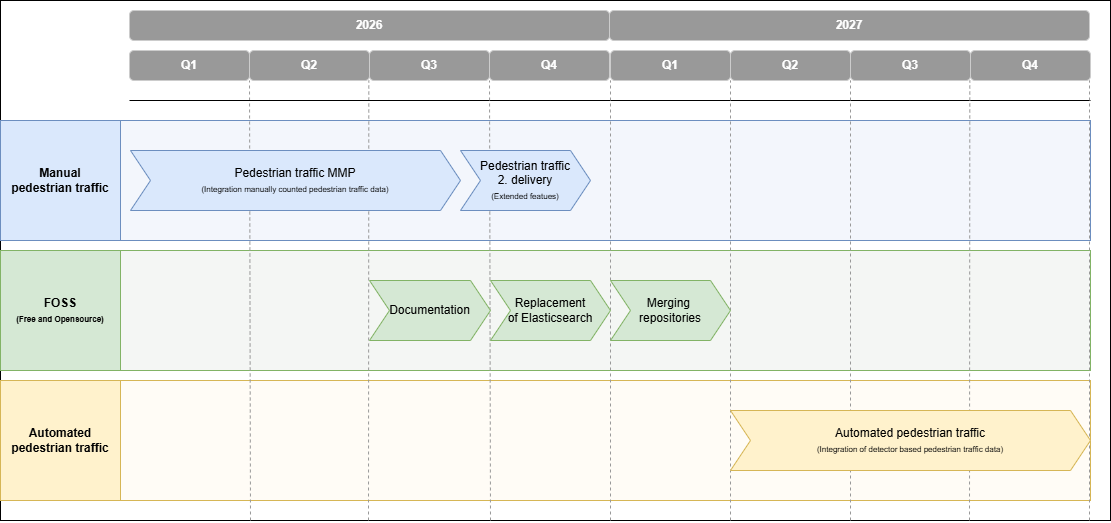

The diagram above was exported from draw.io. Its source (the exported page's mxGraphModel, read from the mxfile embedded in the PNG):
<mxGraphModel dx="1188" dy="701" grid="1" gridSize="10" guides="1" tooltips="1" connect="1" arrows="1" fold="1" page="1" pageScale="1" pageWidth="827" pageHeight="1169" math="0" shadow="0">
  <root>
    <mxCell id="0" />
    <mxCell id="1" parent="0" />
    <mxCell id="B0-dXzzCbr844uxSUZkO-1" parent="1" style="rounded=0;whiteSpace=wrap;html=1;" value="" vertex="1">
      <mxGeometry height="520" width="1110" as="geometry" />
    </mxCell>
    <mxCell id="mcKAI2yF99RkraB7ooAF-30" parent="1" style="rounded=0;whiteSpace=wrap;html=1;fillColor=#FFFCF6;strokeColor=#d6b656;" value="" vertex="1">
      <mxGeometry height="120" width="970" x="120" y="380" as="geometry" />
    </mxCell>
    <mxCell id="mcKAI2yF99RkraB7ooAF-26" parent="1" style="rounded=0;whiteSpace=wrap;html=1;fillColor=#F4F6F4;strokeColor=#82b366;" value="" vertex="1">
      <mxGeometry height="120" width="970" x="120" y="250" as="geometry" />
    </mxCell>
    <mxCell id="mcKAI2yF99RkraB7ooAF-8" parent="1" style="rounded=0;whiteSpace=wrap;html=1;fillColor=#F3F6FC;strokeColor=#6c8ebf;" value="" vertex="1">
      <mxGeometry height="120" width="970" x="120" y="120" as="geometry" />
    </mxCell>
    <mxCell id="mcKAI2yF99RkraB7ooAF-18" edge="1" parent="1" style="endArrow=none;dashed=1;html=1;rounded=0;entryX=1;entryY=1;entryDx=0;entryDy=0;strokeColor=#999999;" value="">
      <mxGeometry height="50" relative="1" width="50" as="geometry">
        <mxPoint x="368" y="520" as="sourcePoint" />
        <mxPoint x="368.31" y="80" as="targetPoint" />
      </mxGeometry>
    </mxCell>
    <mxCell id="mcKAI2yF99RkraB7ooAF-9" edge="1" parent="1" style="endArrow=none;dashed=1;html=1;rounded=0;entryX=1;entryY=1;entryDx=0;entryDy=0;strokeColor=#999999;" target="mcKAI2yF99RkraB7ooAF-1" value="">
      <mxGeometry height="50" relative="1" width="50" as="geometry">
        <mxPoint x="250" y="520" as="sourcePoint" />
        <mxPoint x="479" y="170" as="targetPoint" />
      </mxGeometry>
    </mxCell>
    <mxCell id="mcKAI2yF99RkraB7ooAF-1" parent="1" style="rounded=1;whiteSpace=wrap;html=1;strokeColor=#CCCCCC;fillColor=#999999;fontColor=#FFFFFF;fontStyle=1" value="Q1" vertex="1">
      <mxGeometry height="30" width="120" x="129" y="50" as="geometry" />
    </mxCell>
    <mxCell id="mcKAI2yF99RkraB7ooAF-2" parent="1" style="rounded=1;whiteSpace=wrap;html=1;strokeColor=#CCCCCC;fillColor=#999999;fontColor=#FFFFFF;fontStyle=1" value="2026" vertex="1">
      <mxGeometry height="30" width="480" x="129" y="10" as="geometry" />
    </mxCell>
    <mxCell id="mcKAI2yF99RkraB7ooAF-3" edge="1" parent="1" style="endArrow=none;html=1;rounded=0;" value="">
      <mxGeometry height="50" relative="1" width="50" as="geometry">
        <mxPoint x="129" y="100" as="sourcePoint" />
        <mxPoint x="1090" y="100" as="targetPoint" />
      </mxGeometry>
    </mxCell>
    <mxCell id="mcKAI2yF99RkraB7ooAF-4" parent="1" style="shape=step;perimeter=stepPerimeter;whiteSpace=wrap;html=1;fixedSize=1;fillColor=#dae8fc;strokeColor=#6c8ebf;" value="Pedestrian traffic MMP&lt;div&gt;&lt;font style=&quot;font-size: 8px;&quot;&gt;(Integration manually counted pedestrian traffic data)&lt;/font&gt;&lt;/div&gt;" vertex="1">
      <mxGeometry height="60" width="330" x="130" y="150" as="geometry" />
    </mxCell>
    <mxCell id="mcKAI2yF99RkraB7ooAF-6" parent="1" style="whiteSpace=wrap;html=1;aspect=fixed;fillColor=#dae8fc;strokeColor=#6c8ebf;" value="&lt;b&gt;Manual&lt;/b&gt;&lt;div&gt;&lt;b&gt;pedestrian traffic&lt;/b&gt;&lt;/div&gt;" vertex="1">
      <mxGeometry height="120" width="120" y="120" as="geometry" />
    </mxCell>
    <mxCell id="mcKAI2yF99RkraB7ooAF-10" parent="1" style="rounded=1;whiteSpace=wrap;html=1;strokeColor=#CCCCCC;fillColor=#999999;fontColor=#FFFFFF;fontStyle=1" value="2027" vertex="1">
      <mxGeometry height="30" width="480" x="609" y="10" as="geometry" />
    </mxCell>
    <mxCell id="mcKAI2yF99RkraB7ooAF-11" parent="1" style="rounded=1;whiteSpace=wrap;html=1;strokeColor=#CCCCCC;fillColor=#999999;fontColor=#FFFFFF;fontStyle=1" value="Q2" vertex="1">
      <mxGeometry height="30" width="120" x="249" y="50" as="geometry" />
    </mxCell>
    <mxCell id="mcKAI2yF99RkraB7ooAF-12" parent="1" style="rounded=1;whiteSpace=wrap;html=1;strokeColor=#CCCCCC;fillColor=#999999;fontColor=#FFFFFF;fontStyle=1" value="Q3" vertex="1">
      <mxGeometry height="30" width="120" x="369" y="50" as="geometry" />
    </mxCell>
    <mxCell id="mcKAI2yF99RkraB7ooAF-13" parent="1" style="rounded=1;whiteSpace=wrap;html=1;strokeColor=#CCCCCC;fillColor=#999999;fontColor=#FFFFFF;fontStyle=1" value="Q4" vertex="1">
      <mxGeometry height="30" width="120" x="489" y="50" as="geometry" />
    </mxCell>
    <mxCell id="mcKAI2yF99RkraB7ooAF-14" parent="1" style="rounded=1;whiteSpace=wrap;html=1;strokeColor=#CCCCCC;fillColor=#999999;fontColor=#FFFFFF;fontStyle=1" value="Q1" vertex="1">
      <mxGeometry height="30" width="120" x="610" y="50" as="geometry" />
    </mxCell>
    <mxCell id="mcKAI2yF99RkraB7ooAF-15" parent="1" style="rounded=1;whiteSpace=wrap;html=1;strokeColor=#CCCCCC;fillColor=#999999;fontColor=#FFFFFF;fontStyle=1" value="Q2" vertex="1">
      <mxGeometry height="30" width="120" x="730" y="50" as="geometry" />
    </mxCell>
    <mxCell id="mcKAI2yF99RkraB7ooAF-16" parent="1" style="rounded=1;whiteSpace=wrap;html=1;strokeColor=#CCCCCC;fillColor=#999999;fontColor=#FFFFFF;fontStyle=1" value="Q3" vertex="1">
      <mxGeometry height="30" width="120" x="850" y="50" as="geometry" />
    </mxCell>
    <mxCell id="mcKAI2yF99RkraB7ooAF-17" parent="1" style="rounded=1;whiteSpace=wrap;html=1;strokeColor=#CCCCCC;fillColor=#999999;fontColor=#FFFFFF;fontStyle=1" value="Q4" vertex="1">
      <mxGeometry height="30" width="120" x="970" y="50" as="geometry" />
    </mxCell>
    <mxCell id="mcKAI2yF99RkraB7ooAF-19" edge="1" parent="1" style="endArrow=none;dashed=1;html=1;rounded=0;entryX=1;entryY=1;entryDx=0;entryDy=0;strokeColor=#999999;" value="">
      <mxGeometry height="50" relative="1" width="50" as="geometry">
        <mxPoint x="490" y="520" as="sourcePoint" />
        <mxPoint x="489" y="80" as="targetPoint" />
      </mxGeometry>
    </mxCell>
    <mxCell id="mcKAI2yF99RkraB7ooAF-20" edge="1" parent="1" style="endArrow=none;dashed=1;html=1;rounded=0;entryX=1;entryY=1;entryDx=0;entryDy=0;strokeColor=#999999;" value="">
      <mxGeometry height="50" relative="1" width="50" as="geometry">
        <mxPoint x="610" y="520" as="sourcePoint" />
        <mxPoint x="610" y="80" as="targetPoint" />
      </mxGeometry>
    </mxCell>
    <mxCell id="mcKAI2yF99RkraB7ooAF-21" edge="1" parent="1" style="endArrow=none;dashed=1;html=1;rounded=0;entryX=1;entryY=1;entryDx=0;entryDy=0;strokeColor=#999999;" value="">
      <mxGeometry height="50" relative="1" width="50" as="geometry">
        <mxPoint x="730" y="520" as="sourcePoint" />
        <mxPoint x="730" y="80" as="targetPoint" />
      </mxGeometry>
    </mxCell>
    <mxCell id="mcKAI2yF99RkraB7ooAF-22" edge="1" parent="1" style="endArrow=none;dashed=1;html=1;rounded=0;entryX=1;entryY=1;entryDx=0;entryDy=0;strokeColor=#999999;" value="">
      <mxGeometry height="50" relative="1" width="50" as="geometry">
        <mxPoint x="850" y="520" as="sourcePoint" />
        <mxPoint x="850" y="80" as="targetPoint" />
      </mxGeometry>
    </mxCell>
    <mxCell id="mcKAI2yF99RkraB7ooAF-23" edge="1" parent="1" style="endArrow=none;dashed=1;html=1;rounded=0;entryX=1;entryY=1;entryDx=0;entryDy=0;strokeColor=#999999;" value="">
      <mxGeometry height="50" relative="1" width="50" as="geometry">
        <mxPoint x="969" y="520" as="sourcePoint" />
        <mxPoint x="969.31" y="80" as="targetPoint" />
      </mxGeometry>
    </mxCell>
    <mxCell id="mcKAI2yF99RkraB7ooAF-24" edge="1" parent="1" style="endArrow=none;dashed=1;html=1;rounded=0;entryX=1;entryY=1;entryDx=0;entryDy=0;strokeColor=#999999;" value="">
      <mxGeometry height="50" relative="1" width="50" as="geometry">
        <mxPoint x="1089" y="520" as="sourcePoint" />
        <mxPoint x="1089" y="80" as="targetPoint" />
      </mxGeometry>
    </mxCell>
    <mxCell id="mcKAI2yF99RkraB7ooAF-5" parent="1" style="shape=step;perimeter=stepPerimeter;whiteSpace=wrap;html=1;fixedSize=1;fillColor=#dae8fc;strokeColor=#6c8ebf;" value="&lt;div&gt;Pedestrian traffic&lt;/div&gt;&lt;div&gt;2. delivery&lt;/div&gt;&lt;div&gt;&lt;font style=&quot;font-size: 8px;&quot;&gt;(Extended featues)&lt;/font&gt;&lt;/div&gt;" vertex="1">
      <mxGeometry height="60" width="130" x="460" y="150" as="geometry" />
    </mxCell>
    <mxCell id="mcKAI2yF99RkraB7ooAF-25" parent="1" style="whiteSpace=wrap;html=1;aspect=fixed;fillColor=#d5e8d4;strokeColor=#82b366;" value="&lt;b&gt;FOSS&lt;/b&gt;&lt;div&gt;&lt;b&gt;&lt;font style=&quot;font-size: 8px;&quot;&gt;(Free and Opensource)&lt;/font&gt;&lt;/b&gt;&lt;/div&gt;" vertex="1">
      <mxGeometry height="120" width="120" y="250" as="geometry" />
    </mxCell>
    <mxCell id="mcKAI2yF99RkraB7ooAF-27" parent="1" style="shape=step;perimeter=stepPerimeter;whiteSpace=wrap;html=1;fixedSize=1;fillColor=#d5e8d4;strokeColor=#82b366;" value="Documentation" vertex="1">
      <mxGeometry height="60" width="121" x="369" y="280" as="geometry" />
    </mxCell>
    <mxCell id="mcKAI2yF99RkraB7ooAF-28" parent="1" style="shape=step;perimeter=stepPerimeter;whiteSpace=wrap;html=1;fixedSize=1;fillColor=#d5e8d4;strokeColor=#82b366;" value="Replacement&lt;div&gt;of Elasticsearch&lt;/div&gt;" vertex="1">
      <mxGeometry height="60" width="120" x="490" y="280" as="geometry" />
    </mxCell>
    <mxCell id="mcKAI2yF99RkraB7ooAF-29" parent="1" style="shape=step;perimeter=stepPerimeter;whiteSpace=wrap;html=1;fixedSize=1;fillColor=#d5e8d4;strokeColor=#82b366;" value="&lt;div&gt;Merging&amp;nbsp;&lt;/div&gt;&lt;div&gt;repositories&lt;/div&gt;" vertex="1">
      <mxGeometry height="60" width="120" x="610" y="280" as="geometry" />
    </mxCell>
    <mxCell id="mcKAI2yF99RkraB7ooAF-31" parent="1" style="shape=step;perimeter=stepPerimeter;whiteSpace=wrap;html=1;fixedSize=1;fillColor=#fff2cc;strokeColor=#d6b656;" value="Automated pedestrian traffic&lt;div&gt;&lt;font style=&quot;font-size: 8px;&quot;&gt;(Integration of detector based pedestrian traffic data)&lt;/font&gt;&lt;/div&gt;" vertex="1">
      <mxGeometry height="60" width="360" x="730" y="410" as="geometry" />
    </mxCell>
    <mxCell id="mcKAI2yF99RkraB7ooAF-32" parent="1" style="whiteSpace=wrap;html=1;aspect=fixed;fillColor=#fff2cc;strokeColor=#d6b656;" value="&lt;b&gt;Automated&lt;/b&gt;&lt;div&gt;&lt;b&gt;pedestrian traffic&lt;/b&gt;&lt;/div&gt;" vertex="1">
      <mxGeometry height="120" width="120" y="380" as="geometry" />
    </mxCell>
  </root>
</mxGraphModel>